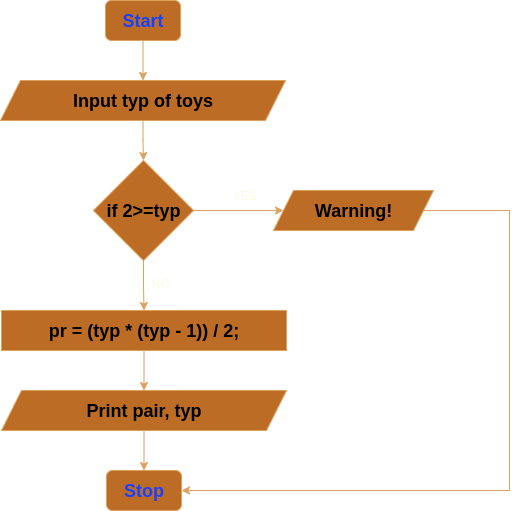

The diagram above was exported from draw.io. Its source (the exported page's mxGraphModel, read from the mxfile embedded in the PNG):
<mxGraphModel dx="935" dy="996" grid="1" gridSize="10" guides="1" tooltips="1" connect="1" arrows="1" fold="1" page="1" pageScale="1" pageWidth="850" pageHeight="1100" math="0" shadow="0">
  <root>
    <mxCell id="0" />
    <mxCell id="1" parent="0" />
    <mxCell id="UJ4RQ-W1k6a4QR2SdNRj-1" value="" style="edgeStyle=orthogonalEdgeStyle;rounded=0;orthogonalLoop=1;jettySize=auto;html=1;strokeColor=#DDA15E;fontColor=default;fillColor=#BC6C25;labelBackgroundColor=none;" edge="1" parent="1" source="UJ4RQ-W1k6a4QR2SdNRj-2" target="UJ4RQ-W1k6a4QR2SdNRj-4">
      <mxGeometry relative="1" as="geometry" />
    </mxCell>
    <mxCell id="UJ4RQ-W1k6a4QR2SdNRj-2" value="&lt;font style=&quot;font-size: 18px; color: light-dark(rgb(26, 64, 255), rgb(0, 0, 0));&quot;&gt;&lt;b&gt;Start&lt;/b&gt;&lt;/font&gt;" style="rounded=1;whiteSpace=wrap;html=1;labelBackgroundColor=none;fillColor=#BC6C25;strokeColor=#DDA15E;fontColor=#FEFAE0;" vertex="1" parent="1">
      <mxGeometry x="276" y="200" width="75" height="40" as="geometry" />
    </mxCell>
    <mxCell id="UJ4RQ-W1k6a4QR2SdNRj-3" value="" style="edgeStyle=orthogonalEdgeStyle;rounded=0;orthogonalLoop=1;jettySize=auto;html=1;strokeColor=#DDA15E;fontColor=default;fillColor=#BC6C25;labelBackgroundColor=none;" edge="1" parent="1" source="UJ4RQ-W1k6a4QR2SdNRj-4" target="UJ4RQ-W1k6a4QR2SdNRj-10">
      <mxGeometry relative="1" as="geometry" />
    </mxCell>
    <mxCell id="UJ4RQ-W1k6a4QR2SdNRj-4" value="&lt;b style=&quot;color: rgb(0, 0, 0); font-size: 18px;&quot;&gt;Input typ of toys&lt;/b&gt;" style="shape=parallelogram;perimeter=parallelogramPerimeter;whiteSpace=wrap;html=1;fixedSize=1;labelBackgroundColor=none;fillColor=#BC6C25;strokeColor=#DDA15E;fontColor=#FEFAE0;" vertex="1" parent="1">
      <mxGeometry x="171" y="280" width="285" height="40" as="geometry" />
    </mxCell>
    <mxCell id="UJ4RQ-W1k6a4QR2SdNRj-5" value="" style="edgeStyle=orthogonalEdgeStyle;rounded=0;orthogonalLoop=1;jettySize=auto;html=1;strokeColor=#DDA15E;fontColor=default;fillColor=#BC6C25;labelBackgroundColor=none;" edge="1" parent="1" source="UJ4RQ-W1k6a4QR2SdNRj-6" target="UJ4RQ-W1k6a4QR2SdNRj-12">
      <mxGeometry relative="1" as="geometry" />
    </mxCell>
    <mxCell id="UJ4RQ-W1k6a4QR2SdNRj-6" value="&lt;b style=&quot;color: rgb(0, 0, 0); font-size: 18px;&quot;&gt;pr = (typ * (typ - 1)) / 2;&lt;/b&gt;" style="rounded=0;whiteSpace=wrap;html=1;strokeColor=#DDA15E;fontColor=#FEFAE0;fillColor=#BC6C25;labelBackgroundColor=none;" vertex="1" parent="1">
      <mxGeometry x="172" y="510" width="285" height="40" as="geometry" />
    </mxCell>
    <mxCell id="UJ4RQ-W1k6a4QR2SdNRj-7" value="" style="edgeStyle=orthogonalEdgeStyle;rounded=0;orthogonalLoop=1;jettySize=auto;html=1;strokeColor=#DDA15E;fontColor=default;fillColor=#BC6C25;labelBackgroundColor=none;" edge="1" parent="1" source="UJ4RQ-W1k6a4QR2SdNRj-10" target="UJ4RQ-W1k6a4QR2SdNRj-6">
      <mxGeometry relative="1" as="geometry" />
    </mxCell>
    <mxCell id="UJ4RQ-W1k6a4QR2SdNRj-8" style="edgeStyle=orthogonalEdgeStyle;rounded=0;orthogonalLoop=1;jettySize=auto;html=1;entryX=1;entryY=0.5;entryDx=0;entryDy=0;exitX=1;exitY=0.5;exitDx=0;exitDy=0;labelBackgroundColor=none;strokeColor=#DDA15E;fontColor=default;" edge="1" parent="1" source="UJ4RQ-W1k6a4QR2SdNRj-16" target="UJ4RQ-W1k6a4QR2SdNRj-13">
      <mxGeometry relative="1" as="geometry">
        <mxPoint x="480" y="740" as="targetPoint" />
        <Array as="points">
          <mxPoint x="680" y="410" />
          <mxPoint x="680" y="690" />
        </Array>
      </mxGeometry>
    </mxCell>
    <mxCell id="UJ4RQ-W1k6a4QR2SdNRj-9" value="" style="edgeStyle=orthogonalEdgeStyle;rounded=0;orthogonalLoop=1;jettySize=auto;html=1;labelBackgroundColor=none;strokeColor=#DDA15E;fontColor=default;" edge="1" parent="1" source="UJ4RQ-W1k6a4QR2SdNRj-10" target="UJ4RQ-W1k6a4QR2SdNRj-16">
      <mxGeometry relative="1" as="geometry" />
    </mxCell>
    <mxCell id="UJ4RQ-W1k6a4QR2SdNRj-10" value="&lt;b style=&quot;color: rgb(0, 0, 0); font-size: 18px;&quot;&gt;if 2&amp;gt;=typ&lt;/b&gt;" style="rhombus;whiteSpace=wrap;html=1;strokeColor=#DDA15E;fontColor=#FEFAE0;fillColor=#BC6C25;labelBackgroundColor=none;" vertex="1" parent="1">
      <mxGeometry x="264" y="360" width="100" height="100" as="geometry" />
    </mxCell>
    <mxCell id="UJ4RQ-W1k6a4QR2SdNRj-11" value="" style="edgeStyle=orthogonalEdgeStyle;rounded=0;orthogonalLoop=1;jettySize=auto;html=1;strokeColor=#DDA15E;fontColor=default;fillColor=#BC6C25;labelBackgroundColor=none;" edge="1" parent="1" source="UJ4RQ-W1k6a4QR2SdNRj-12" target="UJ4RQ-W1k6a4QR2SdNRj-13">
      <mxGeometry relative="1" as="geometry" />
    </mxCell>
    <mxCell id="UJ4RQ-W1k6a4QR2SdNRj-12" value="&lt;b style=&quot;color: rgb(0, 0, 0); font-size: 18px;&quot;&gt;Print pair, typ&lt;/b&gt;" style="shape=parallelogram;perimeter=parallelogramPerimeter;whiteSpace=wrap;html=1;fixedSize=1;labelBackgroundColor=none;fillColor=#BC6C25;strokeColor=#DDA15E;fontColor=#FEFAE0;" vertex="1" parent="1">
      <mxGeometry x="172" y="590" width="285" height="40" as="geometry" />
    </mxCell>
    <mxCell id="UJ4RQ-W1k6a4QR2SdNRj-13" value="&lt;font style=&quot;font-size: 18px; color: light-dark(rgb(26, 64, 255), rgb(0, 0, 0));&quot;&gt;&lt;b&gt;Stop&lt;/b&gt;&lt;/font&gt;" style="rounded=1;whiteSpace=wrap;html=1;labelBackgroundColor=none;fillColor=#BC6C25;strokeColor=#DDA15E;fontColor=#FEFAE0;" vertex="1" parent="1">
      <mxGeometry x="277" y="670" width="75" height="40" as="geometry" />
    </mxCell>
    <mxCell id="UJ4RQ-W1k6a4QR2SdNRj-14" value="NO" style="text;html=1;align=center;verticalAlign=middle;resizable=0;points=[];autosize=1;strokeColor=none;fillColor=none;labelBackgroundColor=none;fontColor=#FEFAE0;" vertex="1" parent="1">
      <mxGeometry x="311" y="468" width="40" height="30" as="geometry" />
    </mxCell>
    <mxCell id="UJ4RQ-W1k6a4QR2SdNRj-15" value="YES" style="text;html=1;align=center;verticalAlign=middle;resizable=0;points=[];autosize=1;strokeColor=none;fillColor=none;labelBackgroundColor=none;fontColor=#FEFAE0;" vertex="1" parent="1">
      <mxGeometry x="390" y="380" width="50" height="30" as="geometry" />
    </mxCell>
    <mxCell id="UJ4RQ-W1k6a4QR2SdNRj-16" value="&lt;b style=&quot;color: rgb(0, 0, 0); font-size: 18px;&quot;&gt;Warning!&lt;/b&gt;" style="shape=parallelogram;perimeter=parallelogramPerimeter;whiteSpace=wrap;html=1;fixedSize=1;labelBackgroundColor=none;fillColor=#BC6C25;strokeColor=#DDA15E;fontColor=#FEFAE0;" vertex="1" parent="1">
      <mxGeometry x="444" y="390" width="160" height="40" as="geometry" />
    </mxCell>
  </root>
</mxGraphModel>